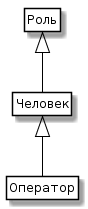

The diagram above was rendered by PlantUML. Its source (embedded in the PNG):
@startuml
skinparam class {
	BackgroundColor White
	ArrowColor Black
	BorderColor Black
}
class Entity as "Роль"

class People as "Человек"

class Admin as "Оператор"

Entity <|-- People 

People <|-- Admin

hide members
hide circle
hide methods
@enduml